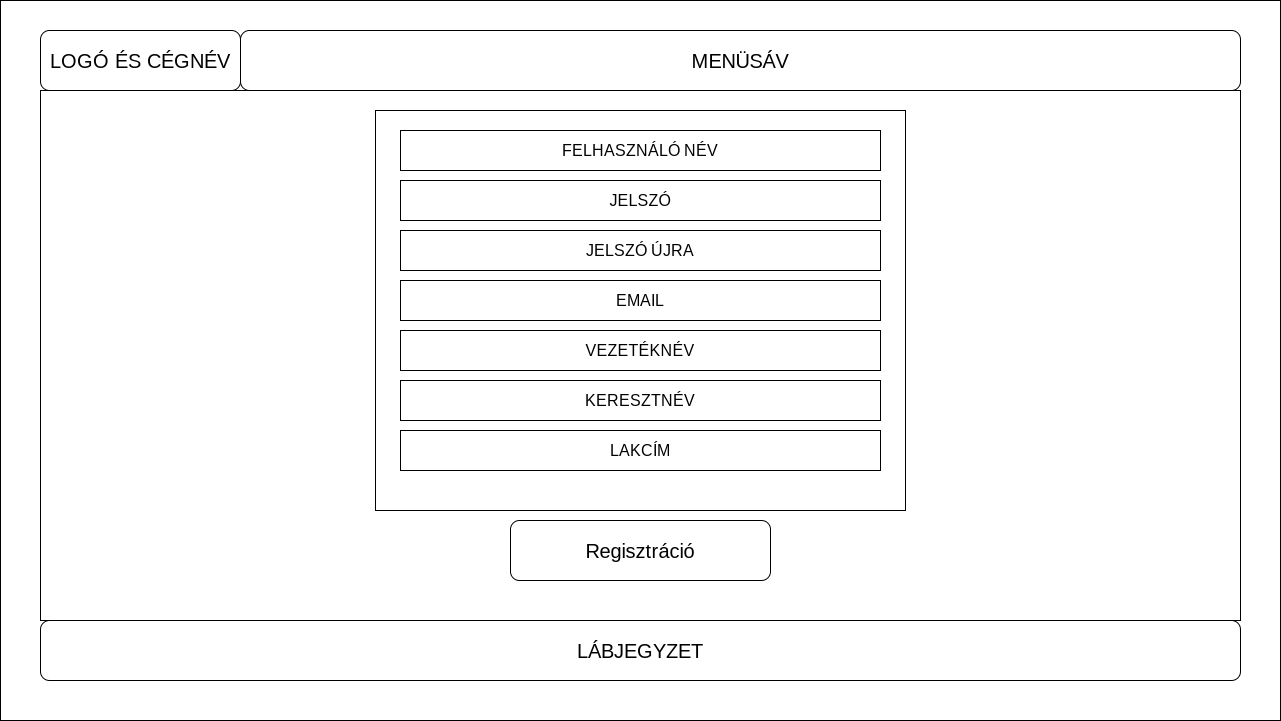

The diagram above was exported from draw.io. Its source (the exported page's mxGraphModel, read from the mxfile embedded in the PNG):
<mxGraphModel dx="584" dy="846" grid="1" gridSize="10" guides="1" tooltips="1" connect="1" arrows="1" fold="1" page="1" pageScale="1" pageWidth="850" pageHeight="1100" math="0" shadow="0">
  <root>
    <mxCell id="0" />
    <mxCell id="1" parent="0" />
    <mxCell id="jMytRt4kFC8EYQrURmys-1" value="" style="rounded=0;whiteSpace=wrap;html=1;fontSize=20;" parent="1" vertex="1">
      <mxGeometry x="850" width="1280" height="720" as="geometry" />
    </mxCell>
    <mxCell id="jMytRt4kFC8EYQrURmys-2" value="MENÜSÁV" style="rounded=1;whiteSpace=wrap;html=1;fontSize=20;" parent="1" vertex="1">
      <mxGeometry x="1090" y="30" width="1000" height="60" as="geometry" />
    </mxCell>
    <mxCell id="jMytRt4kFC8EYQrURmys-3" value="LÁBJEGYZET" style="rounded=1;whiteSpace=wrap;html=1;fontSize=20;" parent="1" vertex="1">
      <mxGeometry x="890" y="620" width="1200" height="60" as="geometry" />
    </mxCell>
    <mxCell id="jMytRt4kFC8EYQrURmys-4" value="LOGÓ ÉS CÉGNÉV" style="rounded=1;whiteSpace=wrap;html=1;fontSize=20;" parent="1" vertex="1">
      <mxGeometry x="890" y="30" width="200" height="60" as="geometry" />
    </mxCell>
    <mxCell id="jMytRt4kFC8EYQrURmys-5" value="" style="rounded=0;whiteSpace=wrap;html=1;fontSize=20;" parent="1" vertex="1">
      <mxGeometry x="890" y="90" width="1200" height="530" as="geometry" />
    </mxCell>
    <mxCell id="jMytRt4kFC8EYQrURmys-10" value="Regisztráció" style="rounded=1;whiteSpace=wrap;html=1;fontSize=20;" parent="1" vertex="1">
      <mxGeometry x="1360" y="520" width="260" height="60" as="geometry" />
    </mxCell>
    <mxCell id="AU0-NAwEuRZtbaZKRoiJ-2" value="" style="rounded=0;whiteSpace=wrap;html=1;" vertex="1" parent="1">
      <mxGeometry x="1225" y="110" width="530" height="400" as="geometry" />
    </mxCell>
    <mxCell id="jMytRt4kFC8EYQrURmys-11" value="FELHASZNÁLÓ NÉV" style="rounded=0;whiteSpace=wrap;html=1;fontSize=16;" parent="1" vertex="1">
      <mxGeometry x="1250" y="130" width="480" height="40" as="geometry" />
    </mxCell>
    <mxCell id="jMytRt4kFC8EYQrURmys-13" value="JELSZÓ" style="rounded=0;whiteSpace=wrap;html=1;fontSize=16;" parent="1" vertex="1">
      <mxGeometry x="1250" y="180" width="480" height="40" as="geometry" />
    </mxCell>
    <mxCell id="jMytRt4kFC8EYQrURmys-14" value="JELSZÓ ÚJRA" style="rounded=0;whiteSpace=wrap;html=1;fontSize=16;" parent="1" vertex="1">
      <mxGeometry x="1250" y="230" width="480" height="40" as="geometry" />
    </mxCell>
    <mxCell id="jMytRt4kFC8EYQrURmys-15" value="LAKCÍM" style="rounded=0;whiteSpace=wrap;html=1;fontSize=16;" parent="1" vertex="1">
      <mxGeometry x="1250" y="430" width="480" height="40" as="geometry" />
    </mxCell>
    <mxCell id="jMytRt4kFC8EYQrURmys-16" value="EMAIL" style="rounded=0;whiteSpace=wrap;html=1;fontSize=16;" parent="1" vertex="1">
      <mxGeometry x="1250" y="280" width="480" height="40" as="geometry" />
    </mxCell>
    <mxCell id="jMytRt4kFC8EYQrURmys-17" value="VEZETÉKNÉV" style="rounded=0;whiteSpace=wrap;html=1;fontSize=16;" parent="1" vertex="1">
      <mxGeometry x="1250" y="330" width="480" height="40" as="geometry" />
    </mxCell>
    <mxCell id="jMytRt4kFC8EYQrURmys-18" value="KERESZTNÉV" style="rounded=0;whiteSpace=wrap;html=1;fontSize=16;" parent="1" vertex="1">
      <mxGeometry x="1250" y="380" width="480" height="40" as="geometry" />
    </mxCell>
  </root>
</mxGraphModel>